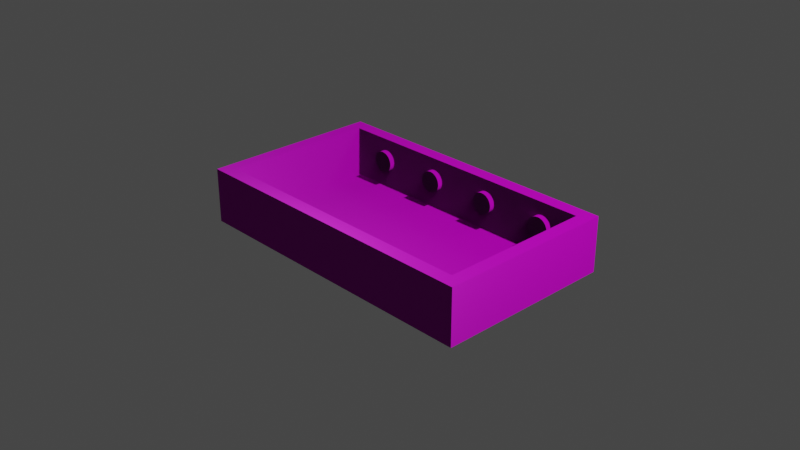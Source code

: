 # Source: cutiuta.blend  (saved by Blender 3.6.13; exported with 4.5.12 LTS)
import bpy
from mathutils import Matrix  # noqa: F401  (used for matrix-valued properties, if any)

bpy.ops.wm.read_factory_settings(use_empty=True)
scene = bpy.context.scene
scene.name = 'Scene'

# ---- collections
col_collection = bpy.data.collections.new('Collection'); scene.collection.children.link(col_collection)

# ---- images (referenced by path relative to the original .blend; pixels are not part of the script)
import os
ASSET_DIR = os.environ.get("B2B_ASSET_DIR", "")  # directory of the original .blend (textures are referenced by path, not embedded)
HERE = os.path.dirname(os.path.abspath(__file__))  # packed textures are extracted next to this script under _unpacked/

def load_image(name, relpath, width, height, colorspace="sRGB"):
    """Load a texture the original file referenced (path relative to the .blend, or extracted next to this script)."""
    p = next((c for c in (os.path.join(HERE, relpath), os.path.join(ASSET_DIR, relpath)) if relpath and os.path.exists(c)), "")
    if p:
        img = bpy.data.images.load(p, check_existing=True)
        img.name = name
    else:  # same state as the original file: an image datablock whose file is absent (Cycles renders it pink)
        img = bpy.data.images.new(name, width, height)
        img.source = "FILE"
        img.filepath = "//" + (relpath or name)
    img.colorspace_settings.name = colorspace
    return img
img_used_stainless_steel2_roughness_png = load_image('used-stainless-steel2_roughness.png', 'textures/used-stainless-steel2-bl/used-stainless-steel2-bl/used-stainless-steel2_roughness.png', 1024, 1024, 'sRGB')
img_used_stainless_steel2_metallic_png = load_image('used-stainless-steel2_metallic.png', 'textures/used-stainless-steel2-bl/used-stainless-steel2-bl/used-stainless-steel2_metallic.png', 1024, 1024, 'sRGB')
img_used_stainless_steel2_normal_ogl_png = load_image('used-stainless-steel2_normal-ogl.png', 'textures/used-stainless-steel2-bl/used-stainless-steel2-bl/used-stainless-steel2_normal-ogl.png', 1024, 1024, 'sRGB')
img_used_stainless_steel2_albedo_png = load_image('used-stainless-steel2_albedo.png', 'textures/used-stainless-steel2-bl/used-stainless-steel2-bl/used-stainless-steel2_albedo.png', 1024, 1024, 'sRGB')

# ---- materials (node trees are filled in below, after node groups)
mat_metal = bpy.data.materials.new('Metal')
mat_metal.use_transparent_shadow = False

# ---- material node trees
mat_metal.use_nodes = True; mat_metal.node_tree.nodes.clear()
_N = mat_metal.node_tree.nodes; _L = mat_metal.node_tree.links
n0 = _N.new('ShaderNodeOutputMaterial'); n0.name = 'Material Output'; n0.location = (300, 300)
n1 = _N.new('ShaderNodeTexImage'); n1.name = 'Image Texture.003'; n1.location = (-954, 100)
n1.image = img_used_stainless_steel2_roughness_png
n2 = _N.new('ShaderNodeTexImage'); n2.name = 'Image Texture.001'; n2.location = (-315, 88)
n2.image = img_used_stainless_steel2_metallic_png
n3 = _N.new('ShaderNodeTexImage'); n3.name = 'Image Texture.002'; n3.location = (-639, -145)
n3.image = img_used_stainless_steel2_normal_ogl_png
n4 = _N.new('ShaderNodeBsdfPrincipled'); n4.name = 'Principled BSDF'; n4.location = (10, 300)
n4.distribution = 'GGX'
n4.subsurface_method = 'RANDOM_WALK_SKIN'
n4.inputs[3].default_value = 1.45
n4.inputs[27].default_value = (0.0, 0.0, 0.0, 1.0)
n4.inputs[28].default_value = 1.0
n5 = _N.new('ShaderNodeTexImage'); n5.name = 'Image Texture'; n5.location = (-689, 381)
n5.image = img_used_stainless_steel2_albedo_png
_L.new(n4.outputs[0], n0.inputs[0])
_L.new(n2.outputs[0], n4.inputs[1])
_L.new(n3.outputs[0], n4.inputs[5])
_L.new(n1.outputs[0], n4.inputs[2])
_L.new(n5.outputs[0], n4.inputs[0])
n0.is_active_output = True

# ---- world
world_world = bpy.data.worlds.new('World'); scene.world = world_world
world_world.use_nodes = True; world_world.node_tree.nodes.clear()
_N = world_world.node_tree.nodes; _L = world_world.node_tree.links
n0 = _N.new('ShaderNodeOutputWorld'); n0.name = 'World Output'; n0.location = (300, 300)
n1 = _N.new('ShaderNodeBackground'); n1.name = 'Background'; n1.location = (10, 300)
n1.inputs[0].default_value = (0.05088, 0.05088, 0.05088, 1.0)
_L.new(n1.outputs[0], n0.inputs[0])
n0.is_active_output = True
world_world.color = (0.05088, 0.05088, 0.05088)
world_world.use_sun_shadow = False
world_world.sun_shadow_jitter_overblur = 0.0

# ---- cameras
cam_camera = bpy.data.cameras.new('Camera')
cam_camera.clip_end = 100.0
cam_camera.ortho_scale = 7.314

# ---- lights
light_light = bpy.data.lights.new('Light', 'POINT')
light_light.transmission_factor = 0.0
light_light.energy = 1000.0
light_light.shadow_soft_size = 0.1
light_light.shadow_maximum_resolution = 0.006
light_light.use_absolute_resolution = True

# ---- meshes
me_cube = bpy.data.meshes.new('Cube')
me_cube.from_pydata([(1.568, 0.8511, 0.3032), (1.717, 1.0, -0.3032), (1.568, -0.8511, 0.3032), (1.717, -1.0, -0.3032), (-1.568, 0.8511, 0.3032), (-1.717, 1.0, -0.3032), (-1.568, -0.8511, 0.3032), (-1.717, -1.0, -0.3032), (1.717, -1.0, 0.3032), (-1.717, -1.0, 0.3032), (1.717, 1.0, 0.3032), (-1.717, 1.0, 0.3032), (1.568, -0.8511, -0.2669), (-1.568, -0.8511, -0.2669), (1.568, 0.8511, -0.2669), (-1.568, 0.8511, -0.2669)], [], [(0, 4, 15, 14), (3, 8, 9, 7), (7, 9, 11, 5), (5, 1, 3, 7), (1, 10, 8, 3), (5, 11, 10, 1), (2, 6, 9, 8), (0, 2, 8, 10), (6, 4, 11, 9), (4, 0, 10, 11), (14, 15, 13, 12), (2, 0, 14, 12), (4, 6, 13, 15), (6, 2, 12, 13)])
_uv = me_cube.uv_layers.new(name='UVMap')
_uv.uv.foreach_set('vector', [0.6358, 0.5186, 0.8642, 0.5186, 0.8642, 0.5186, 0.6358, 0.5186, 0.375, 0.75, 0.625, 0.75, 0.625, 1.0, 0.375, 1.0, 0.375, 0.0, 0.625, 0.0, 0.625, 0.25, 0.375, 0.25, 0.125, 0.5, 0.375, 0.5, 0.375, 0.75, 0.125, 0.75, 0.375, 0.5, 0.625, 0.5, 0.625, 0.75, 0.375, 0.75, 0.375, 0.25, 0.625, 0.25, 0.625, 0.5, 0.375, 0.5, 0.6358, 0.7314, 0.8642, 0.7314, 0.875, 0.75, 0.625, 0.75, 0.6358, 0.5186, 0.6358, 0.7314, 0.625, 0.75, 0.625, 0.5, 0.8642, 0.7314, 0.8642, 0.5186, 0.875, 0.5, 0.875, 0.75, 0.8642, 0.5186, 0.6358, 0.5186, 0.625, 0.5, 0.875, 0.5, 0.6358, 0.5186, 0.8642, 0.5186, 0.8642, 0.7314, 0.6358, 0.7314, 0.6358, 0.7314, 0.6358, 0.5186, 0.6358, 0.5186, 0.6358, 0.7314, 0.8642, 0.5186, 0.8642, 0.7314, 0.8642, 0.7314, 0.8642, 0.5186, 0.8642, 0.7314, 0.6358, 0.7314, 0.6358, 0.7314, 0.8642, 0.7314])
me_cube.materials.append(mat_metal)
me_cube.use_mirror_vertex_groups = False
me_cube.update()
me_cylinder = bpy.data.meshes.new('Cylinder')
me_cylinder.from_pydata([(1.064e-08, 0.1209, -0.04286), (1.064e-08, 0.1209, 0.04286), (0.02358, 0.1185, -0.04286), (0.02358, 0.1185, 0.04286), (0.04625, 0.1117, -0.04286), (0.04625, 0.1117, 0.04286), (0.06714, 0.1005, -0.04286), (0.06714, 0.1005, 0.04286), (0.08546, 0.08546, -0.04286), (0.08546, 0.08546, 0.04286), (0.1005, 0.06714, -0.04286), (0.1005, 0.06714, 0.04286), (0.1117, 0.04625, -0.04286), (0.1117, 0.04625, 0.04286), (0.1185, 0.02358, -0.04286), (0.1185, 0.02358, 0.04286), (0.1209, 1.638e-09, -0.04286), (0.1209, 1.638e-09, 0.04286), (0.1185, -0.02358, -0.04286), (0.1185, -0.02358, 0.04286), (0.1117, -0.04625, -0.04286), (0.1117, -0.04625, 0.04286), (0.1005, -0.06714, -0.04286), (0.1005, -0.06714, 0.04286), (0.08546, -0.08546, -0.04286), (0.08546, -0.08546, 0.04286), (0.06714, -0.1005, -0.04286), (0.06714, -0.1005, 0.04286), (0.04625, -0.1117, -0.04286), (0.04625, -0.1117, 0.04286), (0.02358, -0.1185, -0.04286), (0.02358, -0.1185, 0.04286), (1.064e-08, -0.1209, -0.04286), (1.064e-08, -0.1209, 0.04286), (-0.02358, -0.1185, -0.04286), (-0.02358, -0.1185, 0.04286), (-0.04625, -0.1117, -0.04286), (-0.04625, -0.1117, 0.04286), (-0.06714, -0.1005, -0.04286), (-0.06714, -0.1005, 0.04286), (-0.08546, -0.08546, -0.04286), (-0.08546, -0.08546, 0.04286), (-0.1005, -0.06714, -0.04286), (-0.1005, -0.06714, 0.04286), (-0.1117, -0.04625, -0.04286), (-0.1117, -0.04625, 0.04286), (-0.1185, -0.02358, -0.04286), (-0.1185, -0.02358, 0.04286), (-0.1209, 1.638e-09, -0.04286), (-0.1209, 1.638e-09, 0.04286), (-0.1185, 0.02358, -0.04286), (-0.1185, 0.02358, 0.04286), (-0.1117, 0.04625, -0.04286), (-0.1117, 0.04625, 0.04286), (-0.1005, 0.06714, -0.04286), (-0.1005, 0.06714, 0.04286), (-0.08546, 0.08546, -0.04286), (-0.08546, 0.08546, 0.04286), (-0.06714, 0.1005, -0.04286), (-0.06714, 0.1005, 0.04286), (-0.04625, 0.1117, -0.04286), (-0.04625, 0.1117, 0.04286), (-0.02358, 0.1185, -0.04286), (-0.02358, 0.1185, 0.04286)], [], [(0, 1, 3, 2), (2, 3, 5, 4), (4, 5, 7, 6), (6, 7, 9, 8), (8, 9, 11, 10), (10, 11, 13, 12), (12, 13, 15, 14), (14, 15, 17, 16), (16, 17, 19, 18), (18, 19, 21, 20), (20, 21, 23, 22), (22, 23, 25, 24), (24, 25, 27, 26), (26, 27, 29, 28), (28, 29, 31, 30), (30, 31, 33, 32), (32, 33, 35, 34), (34, 35, 37, 36), (36, 37, 39, 38), (38, 39, 41, 40), (40, 41, 43, 42), (42, 43, 45, 44), (44, 45, 47, 46), (46, 47, 49, 48), (48, 49, 51, 50), (50, 51, 53, 52), (52, 53, 55, 54), (54, 55, 57, 56), (56, 57, 59, 58), (58, 59, 61, 60), (3, 1, 63, 61, 59, 57, 55, 53, 51, 49, 47, 45, 43, 41, 39, 37, 35, 33, 31, 29, 27, 25, 23, 21, 19, 17, 15, 13, 11, 9, 7, 5), (60, 61, 63, 62), (62, 63, 1, 0), (0, 2, 4, 6, 8, 10, 12, 14, 16, 18, 20, 22, 24, 26, 28, 30, 32, 34, 36, 38, 40, 42, 44, 46, 48, 50, 52, 54, 56, 58, 60, 62)])
_uv = me_cylinder.uv_layers.new(name='UVMap')
_uv.uv.foreach_set('vector', [1.0, 0.5, 1.0, 1.0, 0.9688, 1.0, 0.9688, 0.5, 0.9688, 0.5, 0.9688, 1.0, 0.9375, 1.0, 0.9375, 0.5, 0.9375, 0.5, 0.9375, 1.0, 0.9062, 1.0, 0.9062, 0.5, 0.9062, 0.5, 0.9062, 1.0, 0.875, 1.0, 0.875, 0.5, 0.875, 0.5, 0.875, 1.0, 0.8438, 1.0, 0.8438, 0.5, 0.8438, 0.5, 0.8438, 1.0, 0.8125, 1.0, 0.8125, 0.5, 0.8125, 0.5, 0.8125, 1.0, 0.7812, 1.0, 0.7812, 0.5, 0.7812, 0.5, 0.7812, 1.0, 0.75, 1.0, 0.75, 0.5, 0.75, 0.5, 0.75, 1.0, 0.7188, 1.0, 0.7188, 0.5, 0.7188, 0.5, 0.7188, 1.0, 0.6875, 1.0, 0.6875, 0.5, 0.6875, 0.5, 0.6875, 1.0, 0.6562, 1.0, 0.6562, 0.5, 0.6562, 0.5, 0.6562, 1.0, 0.625, 1.0, 0.625, 0.5, 0.625, 0.5, 0.625, 1.0, 0.5938, 1.0, 0.5938, 0.5, 0.5938, 0.5, 0.5938, 1.0, 0.5625, 1.0, 0.5625, 0.5, 0.5625, 0.5, 0.5625, 1.0, 0.5312, 1.0, 0.5312, 0.5, 0.5312, 0.5, 0.5312, 1.0, 0.5, 1.0, 0.5, 0.5, 0.5, 0.5, 0.5, 1.0, 0.4688, 1.0, 0.4688, 0.5, 0.4688, 0.5, 0.4688, 1.0, 0.4375, 1.0, 0.4375, 0.5, 0.4375, 0.5, 0.4375, 1.0, 0.4062, 1.0, 0.4062, 0.5, 0.4062, 0.5, 0.4062, 1.0, 0.375, 1.0, 0.375, 0.5, 0.375, 0.5, 0.375, 1.0, 0.3438, 1.0, 0.3438, 0.5, 0.3438, 0.5, 0.3438, 1.0, 0.3125, 1.0, 0.3125, 0.5, 0.3125, 0.5, 0.3125, 1.0, 0.2812, 1.0, 0.2812, 0.5, 0.2812, 0.5, 0.2812, 1.0, 0.25, 1.0, 0.25, 0.5, 0.25, 0.5, 0.25, 1.0, 0.2188, 1.0, 0.2188, 0.5, 0.2188, 0.5, 0.2188, 1.0, 0.1875, 1.0, 0.1875, 0.5, 0.1875, 0.5, 0.1875, 1.0, 0.1562, 1.0, 0.1562, 0.5, 0.1562, 0.5, 0.1562, 1.0, 0.125, 1.0, 0.125, 0.5, 0.125, 0.5, 0.125, 1.0, 0.09375, 1.0, 0.09375, 0.5, 0.09375, 0.5, 0.09375, 1.0, 0.0625, 1.0, 0.0625, 0.5, 0.2968, 0.4854, 0.25, 0.49, 0.2032, 0.4854, 0.1582, 0.4717, 0.1167, 0.4496, 0.08029, 0.4197, 0.05045, 0.3833, 0.02827, 0.3418, 0.01461, 0.2968, 0.01, 0.25, 0.01461, 0.2032, 0.02827, 0.1582, 0.05045, 0.1167, 0.08029, 0.08029, 0.1167, 0.05045, 0.1582, 0.02827, 0.2032, 0.01461, 0.25, 0.01, 0.2968, 0.01461, 0.3418, 0.02827, 0.3833, 0.05045, 0.4197, 0.08029, 0.4496, 0.1167, 0.4717, 0.1582, 0.4854, 0.2032, 0.49, 0.25, 0.4854, 0.2968, 0.4717, 0.3418, 0.4496, 0.3833, 0.4197, 0.4197, 0.3833, 0.4496, 0.3418, 0.4717, 0.0625, 0.5, 0.0625, 1.0, 0.03125, 1.0, 0.03125, 0.5, 0.03125, 0.5, 0.03125, 1.0, 0.0, 1.0, 0.0, 0.5, 0.75, 0.49, 0.7968, 0.4854, 0.8418, 0.4717, 0.8833, 0.4496, 0.9197, 0.4197, 0.9496, 0.3833, 0.9717, 0.3418, 0.9854, 0.2968, 0.99, 0.25, 0.9854, 0.2032, 0.9717, 0.1582, 0.9496, 0.1167, 0.9197, 0.08029, 0.8833, 0.05045, 0.8418, 0.02827, 0.7968, 0.01461, 0.75, 0.01, 0.7032, 0.01461, 0.6582, 0.02827, 0.6167, 0.05045, 0.5803, 0.08029, 0.5504, 0.1167, 0.5283, 0.1582, 0.5146, 0.2032, 0.51, 0.25, 0.5146, 0.2968, 0.5283, 0.3418, 0.5504, 0.3833, 0.5803, 0.4197, 0.6167, 0.4496, 0.6582, 0.4717, 0.7032, 0.4854])
_uv = me_cylinder.uv_layers.new(name='automap')
_uv.uv.foreach_set('vector', [0.5, 0.4571, 0.5, 0.5429, 0.5236, 0.5429, 0.5236, 0.4571, 0.5236, 0.4571, 0.5236, 0.5429, 0.5462, 0.5429, 0.5462, 0.4571, 0.5462, 0.4571, 0.5462, 0.5429, 0.5671, 0.5429, 0.5671, 0.4571, 0.5671, 0.4571, 0.5671, 0.5429, 0.5855, 0.5429, 0.5855, 0.4571, 0.5855, 0.4571, 0.5855, 0.5429, 0.5671, 0.5429, 0.5671, 0.4571, 0.5671, 0.4571, 0.5671, 0.5429, 0.5462, 0.5429, 0.5462, 0.4571, 0.5462, 0.4571, 0.5462, 0.5429, 0.5236, 0.5429, 0.5236, 0.4571, 0.5236, 0.4571, 0.5236, 0.5429, 0.5, 0.5429, 0.5, 0.4571, 0.5, 0.4571, 0.5, 0.5429, 0.4764, 0.5429, 0.4764, 0.4571, 0.4764, 0.4571, 0.4764, 0.5429, 0.4538, 0.5429, 0.4538, 0.4571, 0.4538, 0.4571, 0.4538, 0.5429, 0.4329, 0.5429, 0.4329, 0.4571, 0.4329, 0.4571, 0.4329, 0.5429, 0.4145, 0.5429, 0.4145, 0.4571, 0.5855, 0.4571, 0.5855, 0.5429, 0.5671, 0.5429, 0.5671, 0.4571, 0.5671, 0.4571, 0.5671, 0.5429, 0.5462, 0.5429, 0.5462, 0.4571, 0.5462, 0.4571, 0.5462, 0.5429, 0.5236, 0.5429, 0.5236, 0.4571, 0.5236, 0.4571, 0.5236, 0.5429, 0.5, 0.5429, 0.5, 0.4571, 0.5, 0.4571, 0.5, 0.5429, 0.4764, 0.5429, 0.4764, 0.4571, 0.4764, 0.4571, 0.4764, 0.5429, 0.4538, 0.5429, 0.4538, 0.4571, 0.4538, 0.4571, 0.4538, 0.5429, 0.4329, 0.5429, 0.4329, 0.4571, 0.4329, 0.4571, 0.4329, 0.5429, 0.4145, 0.5429, 0.4145, 0.4571, 0.4145, 0.4571, 0.4145, 0.5429, 0.4329, 0.5429, 0.4329, 0.4571, 0.4329, 0.4571, 0.4329, 0.5429, 0.4538, 0.5429, 0.4538, 0.4571, 0.4538, 0.4571, 0.4538, 0.5429, 0.4764, 0.5429, 0.4764, 0.4571, 0.4764, 0.4571, 0.4764, 0.5429, 0.5, 0.5429, 0.5, 0.4571, 0.5, 0.4571, 0.5, 0.5429, 0.5236, 0.5429, 0.5236, 0.4571, 0.5236, 0.4571, 0.5236, 0.5429, 0.5462, 0.5429, 0.5462, 0.4571, 0.5462, 0.4571, 0.5462, 0.5429, 0.5671, 0.5429, 0.5671, 0.4571, 0.5671, 0.4571, 0.5671, 0.5429, 0.5855, 0.5429, 0.5855, 0.4571, 0.4145, 0.4571, 0.4145, 0.5429, 0.4329, 0.5429, 0.4329, 0.4571, 0.4329, 0.4571, 0.4329, 0.5429, 0.4538, 0.5429, 0.4538, 0.4571, 0.5236, 0.6185, 0.5, 0.6209, 0.4764, 0.6185, 0.4538, 0.6117, 0.4329, 0.6005, 0.4145, 0.5855, 0.3995, 0.5671, 0.3883, 0.5462, 0.3815, 0.5236, 0.3791, 0.5, 0.3815, 0.4764, 0.3883, 0.4538, 0.3995, 0.4329, 0.4145, 0.4145, 0.4329, 0.3995, 0.4538, 0.3883, 0.4764, 0.3815, 0.5, 0.3791, 0.5236, 0.3815, 0.5462, 0.3883, 0.5671, 0.3995, 0.5855, 0.4145, 0.6005, 0.4329, 0.6117, 0.4538, 0.6185, 0.4764, 0.6209, 0.5, 0.6185, 0.5236, 0.6117, 0.5462, 0.6005, 0.5671, 0.5855, 0.5855, 0.5671, 0.6005, 0.5462, 0.6117, 0.4538, 0.4571, 0.4538, 0.5429, 0.4764, 0.5429, 0.4764, 0.4571, 0.4764, 0.4571, 0.4764, 0.5429, 0.5, 0.5429, 0.5, 0.4571, 0.5, 0.6209, 0.5236, 0.6185, 0.5462, 0.6117, 0.5671, 0.6005, 0.5855, 0.5855, 0.6005, 0.5671, 0.6117, 0.5462, 0.6185, 0.5236, 0.6209, 0.5, 0.6185, 0.4764, 0.6117, 0.4538, 0.6005, 0.4329, 0.5855, 0.4145, 0.5671, 0.3995, 0.5462, 0.3883, 0.5236, 0.3815, 0.5, 0.3791, 0.4764, 0.3815, 0.4538, 0.3883, 0.4329, 0.3995, 0.4145, 0.4145, 0.3995, 0.4329, 0.3883, 0.4538, 0.3815, 0.4764, 0.3791, 0.5, 0.3815, 0.5236, 0.3883, 0.5462, 0.3995, 0.5671, 0.4145, 0.5855, 0.4329, 0.6005, 0.4538, 0.6117, 0.4764, 0.6185])
_uv.active_render = True
me_cylinder.materials.append(mat_metal)
me_cylinder.auto_texspace = False
me_cylinder.update()
me_cylinder_001 = bpy.data.meshes.new('Cylinder.001')
me_cylinder_001.from_pydata([(1.064e-08, 0.1209, -0.04286), (1.064e-08, 0.1209, 0.04286), (0.02358, 0.1185, -0.04286), (0.02358, 0.1185, 0.04286), (0.04625, 0.1117, -0.04286), (0.04625, 0.1117, 0.04286), (0.06714, 0.1005, -0.04286), (0.06714, 0.1005, 0.04286), (0.08546, 0.08546, -0.04286), (0.08546, 0.08546, 0.04286), (0.1005, 0.06714, -0.04286), (0.1005, 0.06714, 0.04286), (0.1117, 0.04625, -0.04286), (0.1117, 0.04625, 0.04286), (0.1185, 0.02358, -0.04286), (0.1185, 0.02358, 0.04286), (0.1209, 1.638e-09, -0.04286), (0.1209, 1.638e-09, 0.04286), (0.1185, -0.02358, -0.04286), (0.1185, -0.02358, 0.04286), (0.1117, -0.04625, -0.04286), (0.1117, -0.04625, 0.04286), (0.1005, -0.06714, -0.04286), (0.1005, -0.06714, 0.04286), (0.08546, -0.08546, -0.04286), (0.08546, -0.08546, 0.04286), (0.06714, -0.1005, -0.04286), (0.06714, -0.1005, 0.04286), (0.04625, -0.1117, -0.04286), (0.04625, -0.1117, 0.04286), (0.02358, -0.1185, -0.04286), (0.02358, -0.1185, 0.04286), (1.064e-08, -0.1209, -0.04286), (1.064e-08, -0.1209, 0.04286), (-0.02358, -0.1185, -0.04286), (-0.02358, -0.1185, 0.04286), (-0.04625, -0.1117, -0.04286), (-0.04625, -0.1117, 0.04286), (-0.06714, -0.1005, -0.04286), (-0.06714, -0.1005, 0.04286), (-0.08546, -0.08546, -0.04286), (-0.08546, -0.08546, 0.04286), (-0.1005, -0.06714, -0.04286), (-0.1005, -0.06714, 0.04286), (-0.1117, -0.04625, -0.04286), (-0.1117, -0.04625, 0.04286), (-0.1185, -0.02358, -0.04286), (-0.1185, -0.02358, 0.04286), (-0.1209, 1.638e-09, -0.04286), (-0.1209, 1.638e-09, 0.04286), (-0.1185, 0.02358, -0.04286), (-0.1185, 0.02358, 0.04286), (-0.1117, 0.04625, -0.04286), (-0.1117, 0.04625, 0.04286), (-0.1005, 0.06714, -0.04286), (-0.1005, 0.06714, 0.04286), (-0.08546, 0.08546, -0.04286), (-0.08546, 0.08546, 0.04286), (-0.06714, 0.1005, -0.04286), (-0.06714, 0.1005, 0.04286), (-0.04625, 0.1117, -0.04286), (-0.04625, 0.1117, 0.04286), (-0.02358, 0.1185, -0.04286), (-0.02358, 0.1185, 0.04286)], [], [(0, 1, 3, 2), (2, 3, 5, 4), (4, 5, 7, 6), (6, 7, 9, 8), (8, 9, 11, 10), (10, 11, 13, 12), (12, 13, 15, 14), (14, 15, 17, 16), (16, 17, 19, 18), (18, 19, 21, 20), (20, 21, 23, 22), (22, 23, 25, 24), (24, 25, 27, 26), (26, 27, 29, 28), (28, 29, 31, 30), (30, 31, 33, 32), (32, 33, 35, 34), (34, 35, 37, 36), (36, 37, 39, 38), (38, 39, 41, 40), (40, 41, 43, 42), (42, 43, 45, 44), (44, 45, 47, 46), (46, 47, 49, 48), (48, 49, 51, 50), (50, 51, 53, 52), (52, 53, 55, 54), (54, 55, 57, 56), (56, 57, 59, 58), (58, 59, 61, 60), (3, 1, 63, 61, 59, 57, 55, 53, 51, 49, 47, 45, 43, 41, 39, 37, 35, 33, 31, 29, 27, 25, 23, 21, 19, 17, 15, 13, 11, 9, 7, 5), (60, 61, 63, 62), (62, 63, 1, 0), (0, 2, 4, 6, 8, 10, 12, 14, 16, 18, 20, 22, 24, 26, 28, 30, 32, 34, 36, 38, 40, 42, 44, 46, 48, 50, 52, 54, 56, 58, 60, 62)])
_uv = me_cylinder_001.uv_layers.new(name='UVMap')
_uv.uv.foreach_set('vector', [1.0, 0.5, 1.0, 1.0, 0.9688, 1.0, 0.9688, 0.5, 0.9688, 0.5, 0.9688, 1.0, 0.9375, 1.0, 0.9375, 0.5, 0.9375, 0.5, 0.9375, 1.0, 0.9062, 1.0, 0.9062, 0.5, 0.9062, 0.5, 0.9062, 1.0, 0.875, 1.0, 0.875, 0.5, 0.875, 0.5, 0.875, 1.0, 0.8438, 1.0, 0.8438, 0.5, 0.8438, 0.5, 0.8438, 1.0, 0.8125, 1.0, 0.8125, 0.5, 0.8125, 0.5, 0.8125, 1.0, 0.7812, 1.0, 0.7812, 0.5, 0.7812, 0.5, 0.7812, 1.0, 0.75, 1.0, 0.75, 0.5, 0.75, 0.5, 0.75, 1.0, 0.7188, 1.0, 0.7188, 0.5, 0.7188, 0.5, 0.7188, 1.0, 0.6875, 1.0, 0.6875, 0.5, 0.6875, 0.5, 0.6875, 1.0, 0.6562, 1.0, 0.6562, 0.5, 0.6562, 0.5, 0.6562, 1.0, 0.625, 1.0, 0.625, 0.5, 0.625, 0.5, 0.625, 1.0, 0.5938, 1.0, 0.5938, 0.5, 0.5938, 0.5, 0.5938, 1.0, 0.5625, 1.0, 0.5625, 0.5, 0.5625, 0.5, 0.5625, 1.0, 0.5312, 1.0, 0.5312, 0.5, 0.5312, 0.5, 0.5312, 1.0, 0.5, 1.0, 0.5, 0.5, 0.5, 0.5, 0.5, 1.0, 0.4688, 1.0, 0.4688, 0.5, 0.4688, 0.5, 0.4688, 1.0, 0.4375, 1.0, 0.4375, 0.5, 0.4375, 0.5, 0.4375, 1.0, 0.4062, 1.0, 0.4062, 0.5, 0.4062, 0.5, 0.4062, 1.0, 0.375, 1.0, 0.375, 0.5, 0.375, 0.5, 0.375, 1.0, 0.3438, 1.0, 0.3438, 0.5, 0.3438, 0.5, 0.3438, 1.0, 0.3125, 1.0, 0.3125, 0.5, 0.3125, 0.5, 0.3125, 1.0, 0.2812, 1.0, 0.2812, 0.5, 0.2812, 0.5, 0.2812, 1.0, 0.25, 1.0, 0.25, 0.5, 0.25, 0.5, 0.25, 1.0, 0.2188, 1.0, 0.2188, 0.5, 0.2188, 0.5, 0.2188, 1.0, 0.1875, 1.0, 0.1875, 0.5, 0.1875, 0.5, 0.1875, 1.0, 0.1562, 1.0, 0.1562, 0.5, 0.1562, 0.5, 0.1562, 1.0, 0.125, 1.0, 0.125, 0.5, 0.125, 0.5, 0.125, 1.0, 0.09375, 1.0, 0.09375, 0.5, 0.09375, 0.5, 0.09375, 1.0, 0.0625, 1.0, 0.0625, 0.5, 0.2968, 0.4854, 0.25, 0.49, 0.2032, 0.4854, 0.1582, 0.4717, 0.1167, 0.4496, 0.08029, 0.4197, 0.05045, 0.3833, 0.02827, 0.3418, 0.01461, 0.2968, 0.01, 0.25, 0.01461, 0.2032, 0.02827, 0.1582, 0.05045, 0.1167, 0.08029, 0.08029, 0.1167, 0.05045, 0.1582, 0.02827, 0.2032, 0.01461, 0.25, 0.01, 0.2968, 0.01461, 0.3418, 0.02827, 0.3833, 0.05045, 0.4197, 0.08029, 0.4496, 0.1167, 0.4717, 0.1582, 0.4854, 0.2032, 0.49, 0.25, 0.4854, 0.2968, 0.4717, 0.3418, 0.4496, 0.3833, 0.4197, 0.4197, 0.3833, 0.4496, 0.3418, 0.4717, 0.0625, 0.5, 0.0625, 1.0, 0.03125, 1.0, 0.03125, 0.5, 0.03125, 0.5, 0.03125, 1.0, 0.0, 1.0, 0.0, 0.5, 0.75, 0.49, 0.7968, 0.4854, 0.8418, 0.4717, 0.8833, 0.4496, 0.9197, 0.4197, 0.9496, 0.3833, 0.9717, 0.3418, 0.9854, 0.2968, 0.99, 0.25, 0.9854, 0.2032, 0.9717, 0.1582, 0.9496, 0.1167, 0.9197, 0.08029, 0.8833, 0.05045, 0.8418, 0.02827, 0.7968, 0.01461, 0.75, 0.01, 0.7032, 0.01461, 0.6582, 0.02827, 0.6167, 0.05045, 0.5803, 0.08029, 0.5504, 0.1167, 0.5283, 0.1582, 0.5146, 0.2032, 0.51, 0.25, 0.5146, 0.2968, 0.5283, 0.3418, 0.5504, 0.3833, 0.5803, 0.4197, 0.6167, 0.4496, 0.6582, 0.4717, 0.7032, 0.4854])
me_cylinder_001.materials.append(mat_metal)
me_cylinder_001.update()
me_cylinder_002 = bpy.data.meshes.new('Cylinder.002')
me_cylinder_002.from_pydata([(1.064e-08, 0.1209, -0.04286), (1.064e-08, 0.1209, 0.04286), (0.02358, 0.1185, -0.04286), (0.02358, 0.1185, 0.04286), (0.04625, 0.1117, -0.04286), (0.04625, 0.1117, 0.04286), (0.06714, 0.1005, -0.04286), (0.06714, 0.1005, 0.04286), (0.08546, 0.08546, -0.04286), (0.08546, 0.08546, 0.04286), (0.1005, 0.06714, -0.04286), (0.1005, 0.06714, 0.04286), (0.1117, 0.04625, -0.04286), (0.1117, 0.04625, 0.04286), (0.1185, 0.02358, -0.04286), (0.1185, 0.02358, 0.04286), (0.1209, 1.638e-09, -0.04286), (0.1209, 1.638e-09, 0.04286), (0.1185, -0.02358, -0.04286), (0.1185, -0.02358, 0.04286), (0.1117, -0.04625, -0.04286), (0.1117, -0.04625, 0.04286), (0.1005, -0.06714, -0.04286), (0.1005, -0.06714, 0.04286), (0.08546, -0.08546, -0.04286), (0.08546, -0.08546, 0.04286), (0.06714, -0.1005, -0.04286), (0.06714, -0.1005, 0.04286), (0.04625, -0.1117, -0.04286), (0.04625, -0.1117, 0.04286), (0.02358, -0.1185, -0.04286), (0.02358, -0.1185, 0.04286), (1.064e-08, -0.1209, -0.04286), (1.064e-08, -0.1209, 0.04286), (-0.02358, -0.1185, -0.04286), (-0.02358, -0.1185, 0.04286), (-0.04625, -0.1117, -0.04286), (-0.04625, -0.1117, 0.04286), (-0.06714, -0.1005, -0.04286), (-0.06714, -0.1005, 0.04286), (-0.08546, -0.08546, -0.04286), (-0.08546, -0.08546, 0.04286), (-0.1005, -0.06714, -0.04286), (-0.1005, -0.06714, 0.04286), (-0.1117, -0.04625, -0.04286), (-0.1117, -0.04625, 0.04286), (-0.1185, -0.02358, -0.04286), (-0.1185, -0.02358, 0.04286), (-0.1209, 1.638e-09, -0.04286), (-0.1209, 1.638e-09, 0.04286), (-0.1185, 0.02358, -0.04286), (-0.1185, 0.02358, 0.04286), (-0.1117, 0.04625, -0.04286), (-0.1117, 0.04625, 0.04286), (-0.1005, 0.06714, -0.04286), (-0.1005, 0.06714, 0.04286), (-0.08546, 0.08546, -0.04286), (-0.08546, 0.08546, 0.04286), (-0.06714, 0.1005, -0.04286), (-0.06714, 0.1005, 0.04286), (-0.04625, 0.1117, -0.04286), (-0.04625, 0.1117, 0.04286), (-0.02358, 0.1185, -0.04286), (-0.02358, 0.1185, 0.04286)], [], [(0, 1, 3, 2), (2, 3, 5, 4), (4, 5, 7, 6), (6, 7, 9, 8), (8, 9, 11, 10), (10, 11, 13, 12), (12, 13, 15, 14), (14, 15, 17, 16), (16, 17, 19, 18), (18, 19, 21, 20), (20, 21, 23, 22), (22, 23, 25, 24), (24, 25, 27, 26), (26, 27, 29, 28), (28, 29, 31, 30), (30, 31, 33, 32), (32, 33, 35, 34), (34, 35, 37, 36), (36, 37, 39, 38), (38, 39, 41, 40), (40, 41, 43, 42), (42, 43, 45, 44), (44, 45, 47, 46), (46, 47, 49, 48), (48, 49, 51, 50), (50, 51, 53, 52), (52, 53, 55, 54), (54, 55, 57, 56), (56, 57, 59, 58), (58, 59, 61, 60), (3, 1, 63, 61, 59, 57, 55, 53, 51, 49, 47, 45, 43, 41, 39, 37, 35, 33, 31, 29, 27, 25, 23, 21, 19, 17, 15, 13, 11, 9, 7, 5), (60, 61, 63, 62), (62, 63, 1, 0), (0, 2, 4, 6, 8, 10, 12, 14, 16, 18, 20, 22, 24, 26, 28, 30, 32, 34, 36, 38, 40, 42, 44, 46, 48, 50, 52, 54, 56, 58, 60, 62)])
_uv = me_cylinder_002.uv_layers.new(name='UVMap')
_uv.uv.foreach_set('vector', [1.0, 0.5, 1.0, 1.0, 0.9688, 1.0, 0.9688, 0.5, 0.9688, 0.5, 0.9688, 1.0, 0.9375, 1.0, 0.9375, 0.5, 0.9375, 0.5, 0.9375, 1.0, 0.9062, 1.0, 0.9062, 0.5, 0.9062, 0.5, 0.9062, 1.0, 0.875, 1.0, 0.875, 0.5, 0.875, 0.5, 0.875, 1.0, 0.8438, 1.0, 0.8438, 0.5, 0.8438, 0.5, 0.8438, 1.0, 0.8125, 1.0, 0.8125, 0.5, 0.8125, 0.5, 0.8125, 1.0, 0.7812, 1.0, 0.7812, 0.5, 0.7812, 0.5, 0.7812, 1.0, 0.75, 1.0, 0.75, 0.5, 0.75, 0.5, 0.75, 1.0, 0.7188, 1.0, 0.7188, 0.5, 0.7188, 0.5, 0.7188, 1.0, 0.6875, 1.0, 0.6875, 0.5, 0.6875, 0.5, 0.6875, 1.0, 0.6562, 1.0, 0.6562, 0.5, 0.6562, 0.5, 0.6562, 1.0, 0.625, 1.0, 0.625, 0.5, 0.625, 0.5, 0.625, 1.0, 0.5938, 1.0, 0.5938, 0.5, 0.5938, 0.5, 0.5938, 1.0, 0.5625, 1.0, 0.5625, 0.5, 0.5625, 0.5, 0.5625, 1.0, 0.5312, 1.0, 0.5312, 0.5, 0.5312, 0.5, 0.5312, 1.0, 0.5, 1.0, 0.5, 0.5, 0.5, 0.5, 0.5, 1.0, 0.4688, 1.0, 0.4688, 0.5, 0.4688, 0.5, 0.4688, 1.0, 0.4375, 1.0, 0.4375, 0.5, 0.4375, 0.5, 0.4375, 1.0, 0.4062, 1.0, 0.4062, 0.5, 0.4062, 0.5, 0.4062, 1.0, 0.375, 1.0, 0.375, 0.5, 0.375, 0.5, 0.375, 1.0, 0.3438, 1.0, 0.3438, 0.5, 0.3438, 0.5, 0.3438, 1.0, 0.3125, 1.0, 0.3125, 0.5, 0.3125, 0.5, 0.3125, 1.0, 0.2812, 1.0, 0.2812, 0.5, 0.2812, 0.5, 0.2812, 1.0, 0.25, 1.0, 0.25, 0.5, 0.25, 0.5, 0.25, 1.0, 0.2188, 1.0, 0.2188, 0.5, 0.2188, 0.5, 0.2188, 1.0, 0.1875, 1.0, 0.1875, 0.5, 0.1875, 0.5, 0.1875, 1.0, 0.1562, 1.0, 0.1562, 0.5, 0.1562, 0.5, 0.1562, 1.0, 0.125, 1.0, 0.125, 0.5, 0.125, 0.5, 0.125, 1.0, 0.09375, 1.0, 0.09375, 0.5, 0.09375, 0.5, 0.09375, 1.0, 0.0625, 1.0, 0.0625, 0.5, 0.2968, 0.4854, 0.25, 0.49, 0.2032, 0.4854, 0.1582, 0.4717, 0.1167, 0.4496, 0.08029, 0.4197, 0.05045, 0.3833, 0.02827, 0.3418, 0.01461, 0.2968, 0.01, 0.25, 0.01461, 0.2032, 0.02827, 0.1582, 0.05045, 0.1167, 0.08029, 0.08029, 0.1167, 0.05045, 0.1582, 0.02827, 0.2032, 0.01461, 0.25, 0.01, 0.2968, 0.01461, 0.3418, 0.02827, 0.3833, 0.05045, 0.4197, 0.08029, 0.4496, 0.1167, 0.4717, 0.1582, 0.4854, 0.2032, 0.49, 0.25, 0.4854, 0.2968, 0.4717, 0.3418, 0.4496, 0.3833, 0.4197, 0.4197, 0.3833, 0.4496, 0.3418, 0.4717, 0.0625, 0.5, 0.0625, 1.0, 0.03125, 1.0, 0.03125, 0.5, 0.03125, 0.5, 0.03125, 1.0, 0.0, 1.0, 0.0, 0.5, 0.75, 0.49, 0.7968, 0.4854, 0.8418, 0.4717, 0.8833, 0.4496, 0.9197, 0.4197, 0.9496, 0.3833, 0.9717, 0.3418, 0.9854, 0.2968, 0.99, 0.25, 0.9854, 0.2032, 0.9717, 0.1582, 0.9496, 0.1167, 0.9197, 0.08029, 0.8833, 0.05045, 0.8418, 0.02827, 0.7968, 0.01461, 0.75, 0.01, 0.7032, 0.01461, 0.6582, 0.02827, 0.6167, 0.05045, 0.5803, 0.08029, 0.5504, 0.1167, 0.5283, 0.1582, 0.5146, 0.2032, 0.51, 0.25, 0.5146, 0.2968, 0.5283, 0.3418, 0.5504, 0.3833, 0.5803, 0.4197, 0.6167, 0.4496, 0.6582, 0.4717, 0.7032, 0.4854])
me_cylinder_002.materials.append(mat_metal)
me_cylinder_002.update()
me_cylinder_003 = bpy.data.meshes.new('Cylinder.003')
me_cylinder_003.from_pydata([(1.064e-08, 0.1209, -0.04286), (1.064e-08, 0.1209, 0.04286), (0.02358, 0.1185, -0.04286), (0.02358, 0.1185, 0.04286), (0.04625, 0.1117, -0.04286), (0.04625, 0.1117, 0.04286), (0.06714, 0.1005, -0.04286), (0.06714, 0.1005, 0.04286), (0.08546, 0.08546, -0.04286), (0.08546, 0.08546, 0.04286), (0.1005, 0.06714, -0.04286), (0.1005, 0.06714, 0.04286), (0.1117, 0.04625, -0.04286), (0.1117, 0.04625, 0.04286), (0.1185, 0.02358, -0.04286), (0.1185, 0.02358, 0.04286), (0.1209, 1.638e-09, -0.04286), (0.1209, 1.638e-09, 0.04286), (0.1185, -0.02358, -0.04286), (0.1185, -0.02358, 0.04286), (0.1117, -0.04625, -0.04286), (0.1117, -0.04625, 0.04286), (0.1005, -0.06714, -0.04286), (0.1005, -0.06714, 0.04286), (0.08546, -0.08546, -0.04286), (0.08546, -0.08546, 0.04286), (0.06714, -0.1005, -0.04286), (0.06714, -0.1005, 0.04286), (0.04625, -0.1117, -0.04286), (0.04625, -0.1117, 0.04286), (0.02358, -0.1185, -0.04286), (0.02358, -0.1185, 0.04286), (1.064e-08, -0.1209, -0.04286), (1.064e-08, -0.1209, 0.04286), (-0.02358, -0.1185, -0.04286), (-0.02358, -0.1185, 0.04286), (-0.04625, -0.1117, -0.04286), (-0.04625, -0.1117, 0.04286), (-0.06714, -0.1005, -0.04286), (-0.06714, -0.1005, 0.04286), (-0.08546, -0.08546, -0.04286), (-0.08546, -0.08546, 0.04286), (-0.1005, -0.06714, -0.04286), (-0.1005, -0.06714, 0.04286), (-0.1117, -0.04625, -0.04286), (-0.1117, -0.04625, 0.04286), (-0.1185, -0.02358, -0.04286), (-0.1185, -0.02358, 0.04286), (-0.1209, 1.638e-09, -0.04286), (-0.1209, 1.638e-09, 0.04286), (-0.1185, 0.02358, -0.04286), (-0.1185, 0.02358, 0.04286), (-0.1117, 0.04625, -0.04286), (-0.1117, 0.04625, 0.04286), (-0.1005, 0.06714, -0.04286), (-0.1005, 0.06714, 0.04286), (-0.08546, 0.08546, -0.04286), (-0.08546, 0.08546, 0.04286), (-0.06714, 0.1005, -0.04286), (-0.06714, 0.1005, 0.04286), (-0.04625, 0.1117, -0.04286), (-0.04625, 0.1117, 0.04286), (-0.02358, 0.1185, -0.04286), (-0.02358, 0.1185, 0.04286)], [], [(0, 1, 3, 2), (2, 3, 5, 4), (4, 5, 7, 6), (6, 7, 9, 8), (8, 9, 11, 10), (10, 11, 13, 12), (12, 13, 15, 14), (14, 15, 17, 16), (16, 17, 19, 18), (18, 19, 21, 20), (20, 21, 23, 22), (22, 23, 25, 24), (24, 25, 27, 26), (26, 27, 29, 28), (28, 29, 31, 30), (30, 31, 33, 32), (32, 33, 35, 34), (34, 35, 37, 36), (36, 37, 39, 38), (38, 39, 41, 40), (40, 41, 43, 42), (42, 43, 45, 44), (44, 45, 47, 46), (46, 47, 49, 48), (48, 49, 51, 50), (50, 51, 53, 52), (52, 53, 55, 54), (54, 55, 57, 56), (56, 57, 59, 58), (58, 59, 61, 60), (3, 1, 63, 61, 59, 57, 55, 53, 51, 49, 47, 45, 43, 41, 39, 37, 35, 33, 31, 29, 27, 25, 23, 21, 19, 17, 15, 13, 11, 9, 7, 5), (60, 61, 63, 62), (62, 63, 1, 0), (0, 2, 4, 6, 8, 10, 12, 14, 16, 18, 20, 22, 24, 26, 28, 30, 32, 34, 36, 38, 40, 42, 44, 46, 48, 50, 52, 54, 56, 58, 60, 62)])
_uv = me_cylinder_003.uv_layers.new(name='UVMap')
_uv.uv.foreach_set('vector', [1.0, 0.5, 1.0, 1.0, 0.9688, 1.0, 0.9688, 0.5, 0.9688, 0.5, 0.9688, 1.0, 0.9375, 1.0, 0.9375, 0.5, 0.9375, 0.5, 0.9375, 1.0, 0.9062, 1.0, 0.9062, 0.5, 0.9062, 0.5, 0.9062, 1.0, 0.875, 1.0, 0.875, 0.5, 0.875, 0.5, 0.875, 1.0, 0.8438, 1.0, 0.8438, 0.5, 0.8438, 0.5, 0.8438, 1.0, 0.8125, 1.0, 0.8125, 0.5, 0.8125, 0.5, 0.8125, 1.0, 0.7812, 1.0, 0.7812, 0.5, 0.7812, 0.5, 0.7812, 1.0, 0.75, 1.0, 0.75, 0.5, 0.75, 0.5, 0.75, 1.0, 0.7188, 1.0, 0.7188, 0.5, 0.7188, 0.5, 0.7188, 1.0, 0.6875, 1.0, 0.6875, 0.5, 0.6875, 0.5, 0.6875, 1.0, 0.6562, 1.0, 0.6562, 0.5, 0.6562, 0.5, 0.6562, 1.0, 0.625, 1.0, 0.625, 0.5, 0.625, 0.5, 0.625, 1.0, 0.5938, 1.0, 0.5938, 0.5, 0.5938, 0.5, 0.5938, 1.0, 0.5625, 1.0, 0.5625, 0.5, 0.5625, 0.5, 0.5625, 1.0, 0.5312, 1.0, 0.5312, 0.5, 0.5312, 0.5, 0.5312, 1.0, 0.5, 1.0, 0.5, 0.5, 0.5, 0.5, 0.5, 1.0, 0.4688, 1.0, 0.4688, 0.5, 0.4688, 0.5, 0.4688, 1.0, 0.4375, 1.0, 0.4375, 0.5, 0.4375, 0.5, 0.4375, 1.0, 0.4062, 1.0, 0.4062, 0.5, 0.4062, 0.5, 0.4062, 1.0, 0.375, 1.0, 0.375, 0.5, 0.375, 0.5, 0.375, 1.0, 0.3438, 1.0, 0.3438, 0.5, 0.3438, 0.5, 0.3438, 1.0, 0.3125, 1.0, 0.3125, 0.5, 0.3125, 0.5, 0.3125, 1.0, 0.2812, 1.0, 0.2812, 0.5, 0.2812, 0.5, 0.2812, 1.0, 0.25, 1.0, 0.25, 0.5, 0.25, 0.5, 0.25, 1.0, 0.2188, 1.0, 0.2188, 0.5, 0.2188, 0.5, 0.2188, 1.0, 0.1875, 1.0, 0.1875, 0.5, 0.1875, 0.5, 0.1875, 1.0, 0.1562, 1.0, 0.1562, 0.5, 0.1562, 0.5, 0.1562, 1.0, 0.125, 1.0, 0.125, 0.5, 0.125, 0.5, 0.125, 1.0, 0.09375, 1.0, 0.09375, 0.5, 0.09375, 0.5, 0.09375, 1.0, 0.0625, 1.0, 0.0625, 0.5, 0.2968, 0.4854, 0.25, 0.49, 0.2032, 0.4854, 0.1582, 0.4717, 0.1167, 0.4496, 0.08029, 0.4197, 0.05045, 0.3833, 0.02827, 0.3418, 0.01461, 0.2968, 0.01, 0.25, 0.01461, 0.2032, 0.02827, 0.1582, 0.05045, 0.1167, 0.08029, 0.08029, 0.1167, 0.05045, 0.1582, 0.02827, 0.2032, 0.01461, 0.25, 0.01, 0.2968, 0.01461, 0.3418, 0.02827, 0.3833, 0.05045, 0.4197, 0.08029, 0.4496, 0.1167, 0.4717, 0.1582, 0.4854, 0.2032, 0.49, 0.25, 0.4854, 0.2968, 0.4717, 0.3418, 0.4496, 0.3833, 0.4197, 0.4197, 0.3833, 0.4496, 0.3418, 0.4717, 0.0625, 0.5, 0.0625, 1.0, 0.03125, 1.0, 0.03125, 0.5, 0.03125, 0.5, 0.03125, 1.0, 0.0, 1.0, 0.0, 0.5, 0.75, 0.49, 0.7968, 0.4854, 0.8418, 0.4717, 0.8833, 0.4496, 0.9197, 0.4197, 0.9496, 0.3833, 0.9717, 0.3418, 0.9854, 0.2968, 0.99, 0.25, 0.9854, 0.2032, 0.9717, 0.1582, 0.9496, 0.1167, 0.9197, 0.08029, 0.8833, 0.05045, 0.8418, 0.02827, 0.7968, 0.01461, 0.75, 0.01, 0.7032, 0.01461, 0.6582, 0.02827, 0.6167, 0.05045, 0.5803, 0.08029, 0.5504, 0.1167, 0.5283, 0.1582, 0.5146, 0.2032, 0.51, 0.25, 0.5146, 0.2968, 0.5283, 0.3418, 0.5504, 0.3833, 0.5803, 0.4197, 0.6167, 0.4496, 0.6582, 0.4717, 0.7032, 0.4854])
me_cylinder_003.materials.append(mat_metal)
me_cylinder_003.update()
me_cylinder_004 = bpy.data.meshes.new('Cylinder.004')
me_cylinder_004.from_pydata([(1.064e-08, 0.1209, -0.04286), (1.064e-08, 0.1209, 0.04286), (0.02358, 0.1185, -0.04286), (0.02358, 0.1185, 0.04286), (0.04625, 0.1117, -0.04286), (0.04625, 0.1117, 0.04286), (0.06714, 0.1005, -0.04286), (0.06714, 0.1005, 0.04286), (0.08546, 0.08546, -0.04286), (0.08546, 0.08546, 0.04286), (0.1005, 0.06714, -0.04286), (0.1005, 0.06714, 0.04286), (0.1117, 0.04625, -0.04286), (0.1117, 0.04625, 0.04286), (0.1185, 0.02358, -0.04286), (0.1185, 0.02358, 0.04286), (0.1209, 1.638e-09, -0.04286), (0.1209, 1.638e-09, 0.04286), (0.1185, -0.02358, -0.04286), (0.1185, -0.02358, 0.04286), (0.1117, -0.04625, -0.04286), (0.1117, -0.04625, 0.04286), (0.1005, -0.06714, -0.04286), (0.1005, -0.06714, 0.04286), (0.08546, -0.08546, -0.04286), (0.08546, -0.08546, 0.04286), (0.06714, -0.1005, -0.04286), (0.06714, -0.1005, 0.04286), (0.04625, -0.1117, -0.04286), (0.04625, -0.1117, 0.04286), (0.02358, -0.1185, -0.04286), (0.02358, -0.1185, 0.04286), (1.064e-08, -0.1209, -0.04286), (1.064e-08, -0.1209, 0.04286), (-0.02358, -0.1185, -0.04286), (-0.02358, -0.1185, 0.04286), (-0.04625, -0.1117, -0.04286), (-0.04625, -0.1117, 0.04286), (-0.06714, -0.1005, -0.04286), (-0.06714, -0.1005, 0.04286), (-0.08546, -0.08546, -0.04286), (-0.08546, -0.08546, 0.04286), (-0.1005, -0.06714, -0.04286), (-0.1005, -0.06714, 0.04286), (-0.1117, -0.04625, -0.04286), (-0.1117, -0.04625, 0.04286), (-0.1185, -0.02358, -0.04286), (-0.1185, -0.02358, 0.04286), (-0.1209, 1.638e-09, -0.04286), (-0.1209, 1.638e-09, 0.04286), (-0.1185, 0.02358, -0.04286), (-0.1185, 0.02358, 0.04286), (-0.1117, 0.04625, -0.04286), (-0.1117, 0.04625, 0.04286), (-0.1005, 0.06714, -0.04286), (-0.1005, 0.06714, 0.04286), (-0.08546, 0.08546, -0.04286), (-0.08546, 0.08546, 0.04286), (-0.06714, 0.1005, -0.04286), (-0.06714, 0.1005, 0.04286), (-0.04625, 0.1117, -0.04286), (-0.04625, 0.1117, 0.04286), (-0.02358, 0.1185, -0.04286), (-0.02358, 0.1185, 0.04286)], [], [(0, 1, 3, 2), (2, 3, 5, 4), (4, 5, 7, 6), (6, 7, 9, 8), (8, 9, 11, 10), (10, 11, 13, 12), (12, 13, 15, 14), (14, 15, 17, 16), (16, 17, 19, 18), (18, 19, 21, 20), (20, 21, 23, 22), (22, 23, 25, 24), (24, 25, 27, 26), (26, 27, 29, 28), (28, 29, 31, 30), (30, 31, 33, 32), (32, 33, 35, 34), (34, 35, 37, 36), (36, 37, 39, 38), (38, 39, 41, 40), (40, 41, 43, 42), (42, 43, 45, 44), (44, 45, 47, 46), (46, 47, 49, 48), (48, 49, 51, 50), (50, 51, 53, 52), (52, 53, 55, 54), (54, 55, 57, 56), (56, 57, 59, 58), (58, 59, 61, 60), (3, 1, 63, 61, 59, 57, 55, 53, 51, 49, 47, 45, 43, 41, 39, 37, 35, 33, 31, 29, 27, 25, 23, 21, 19, 17, 15, 13, 11, 9, 7, 5), (60, 61, 63, 62), (62, 63, 1, 0), (0, 2, 4, 6, 8, 10, 12, 14, 16, 18, 20, 22, 24, 26, 28, 30, 32, 34, 36, 38, 40, 42, 44, 46, 48, 50, 52, 54, 56, 58, 60, 62)])
_uv = me_cylinder_004.uv_layers.new(name='UVMap')
_uv.uv.foreach_set('vector', [1.0, 0.5, 1.0, 1.0, 0.9688, 1.0, 0.9688, 0.5, 0.9688, 0.5, 0.9688, 1.0, 0.9375, 1.0, 0.9375, 0.5, 0.9375, 0.5, 0.9375, 1.0, 0.9062, 1.0, 0.9062, 0.5, 0.9062, 0.5, 0.9062, 1.0, 0.875, 1.0, 0.875, 0.5, 0.875, 0.5, 0.875, 1.0, 0.8438, 1.0, 0.8438, 0.5, 0.8438, 0.5, 0.8438, 1.0, 0.8125, 1.0, 0.8125, 0.5, 0.8125, 0.5, 0.8125, 1.0, 0.7812, 1.0, 0.7812, 0.5, 0.7812, 0.5, 0.7812, 1.0, 0.75, 1.0, 0.75, 0.5, 0.75, 0.5, 0.75, 1.0, 0.7188, 1.0, 0.7188, 0.5, 0.7188, 0.5, 0.7188, 1.0, 0.6875, 1.0, 0.6875, 0.5, 0.6875, 0.5, 0.6875, 1.0, 0.6562, 1.0, 0.6562, 0.5, 0.6562, 0.5, 0.6562, 1.0, 0.625, 1.0, 0.625, 0.5, 0.625, 0.5, 0.625, 1.0, 0.5938, 1.0, 0.5938, 0.5, 0.5938, 0.5, 0.5938, 1.0, 0.5625, 1.0, 0.5625, 0.5, 0.5625, 0.5, 0.5625, 1.0, 0.5312, 1.0, 0.5312, 0.5, 0.5312, 0.5, 0.5312, 1.0, 0.5, 1.0, 0.5, 0.5, 0.5, 0.5, 0.5, 1.0, 0.4688, 1.0, 0.4688, 0.5, 0.4688, 0.5, 0.4688, 1.0, 0.4375, 1.0, 0.4375, 0.5, 0.4375, 0.5, 0.4375, 1.0, 0.4062, 1.0, 0.4062, 0.5, 0.4062, 0.5, 0.4062, 1.0, 0.375, 1.0, 0.375, 0.5, 0.375, 0.5, 0.375, 1.0, 0.3438, 1.0, 0.3438, 0.5, 0.3438, 0.5, 0.3438, 1.0, 0.3125, 1.0, 0.3125, 0.5, 0.3125, 0.5, 0.3125, 1.0, 0.2812, 1.0, 0.2812, 0.5, 0.2812, 0.5, 0.2812, 1.0, 0.25, 1.0, 0.25, 0.5, 0.25, 0.5, 0.25, 1.0, 0.2188, 1.0, 0.2188, 0.5, 0.2188, 0.5, 0.2188, 1.0, 0.1875, 1.0, 0.1875, 0.5, 0.1875, 0.5, 0.1875, 1.0, 0.1562, 1.0, 0.1562, 0.5, 0.1562, 0.5, 0.1562, 1.0, 0.125, 1.0, 0.125, 0.5, 0.125, 0.5, 0.125, 1.0, 0.09375, 1.0, 0.09375, 0.5, 0.09375, 0.5, 0.09375, 1.0, 0.0625, 1.0, 0.0625, 0.5, 0.2968, 0.4854, 0.25, 0.49, 0.2032, 0.4854, 0.1582, 0.4717, 0.1167, 0.4496, 0.08029, 0.4197, 0.05045, 0.3833, 0.02827, 0.3418, 0.01461, 0.2968, 0.01, 0.25, 0.01461, 0.2032, 0.02827, 0.1582, 0.05045, 0.1167, 0.08029, 0.08029, 0.1167, 0.05045, 0.1582, 0.02827, 0.2032, 0.01461, 0.25, 0.01, 0.2968, 0.01461, 0.3418, 0.02827, 0.3833, 0.05045, 0.4197, 0.08029, 0.4496, 0.1167, 0.4717, 0.1582, 0.4854, 0.2032, 0.49, 0.25, 0.4854, 0.2968, 0.4717, 0.3418, 0.4496, 0.3833, 0.4197, 0.4197, 0.3833, 0.4496, 0.3418, 0.4717, 0.0625, 0.5, 0.0625, 1.0, 0.03125, 1.0, 0.03125, 0.5, 0.03125, 0.5, 0.03125, 1.0, 0.0, 1.0, 0.0, 0.5, 0.75, 0.49, 0.7968, 0.4854, 0.8418, 0.4717, 0.8833, 0.4496, 0.9197, 0.4197, 0.9496, 0.3833, 0.9717, 0.3418, 0.9854, 0.2968, 0.99, 0.25, 0.9854, 0.2032, 0.9717, 0.1582, 0.9496, 0.1167, 0.9197, 0.08029, 0.8833, 0.05045, 0.8418, 0.02827, 0.7968, 0.01461, 0.75, 0.01, 0.7032, 0.01461, 0.6582, 0.02827, 0.6167, 0.05045, 0.5803, 0.08029, 0.5504, 0.1167, 0.5283, 0.1582, 0.5146, 0.2032, 0.51, 0.25, 0.5146, 0.2968, 0.5283, 0.3418, 0.5504, 0.3833, 0.5803, 0.4197, 0.6167, 0.4496, 0.6582, 0.4717, 0.7032, 0.4854])
me_cylinder_004.materials.append(mat_metal)
me_cylinder_004.update()
me_cylinder_006 = bpy.data.meshes.new('Cylinder.006')
me_cylinder_006.from_pydata([(1.064e-08, 0.1209, -0.04286), (1.064e-08, 0.1209, 0.04286), (0.02358, 0.1185, -0.04286), (0.02358, 0.1185, 0.04286), (0.04625, 0.1117, -0.04286), (0.04625, 0.1117, 0.04286), (0.06714, 0.1005, -0.04286), (0.06714, 0.1005, 0.04286), (0.08546, 0.08546, -0.04286), (0.08546, 0.08546, 0.04286), (0.1005, 0.06714, -0.04286), (0.1005, 0.06714, 0.04286), (0.1117, 0.04625, -0.04286), (0.1117, 0.04625, 0.04286), (0.1185, 0.02358, -0.04286), (0.1185, 0.02358, 0.04286), (0.1209, 1.638e-09, -0.04286), (0.1209, 1.638e-09, 0.04286), (0.1185, -0.02358, -0.04286), (0.1185, -0.02358, 0.04286), (0.1117, -0.04625, -0.04286), (0.1117, -0.04625, 0.04286), (0.1005, -0.06714, -0.04286), (0.1005, -0.06714, 0.04286), (0.08546, -0.08546, -0.04286), (0.08546, -0.08546, 0.04286), (0.06714, -0.1005, -0.04286), (0.06714, -0.1005, 0.04286), (0.04625, -0.1117, -0.04286), (0.04625, -0.1117, 0.04286), (0.02358, -0.1185, -0.04286), (0.02358, -0.1185, 0.04286), (1.064e-08, -0.1209, -0.04286), (1.064e-08, -0.1209, 0.04286), (-0.02358, -0.1185, -0.04286), (-0.02358, -0.1185, 0.04286), (-0.04625, -0.1117, -0.04286), (-0.04625, -0.1117, 0.04286), (-0.06714, -0.1005, -0.04286), (-0.06714, -0.1005, 0.04286), (-0.08546, -0.08546, -0.04286), (-0.08546, -0.08546, 0.04286), (-0.1005, -0.06714, -0.04286), (-0.1005, -0.06714, 0.04286), (-0.1117, -0.04625, -0.04286), (-0.1117, -0.04625, 0.04286), (-0.1185, -0.02358, -0.04286), (-0.1185, -0.02358, 0.04286), (-0.1209, 1.638e-09, -0.04286), (-0.1209, 1.638e-09, 0.04286), (-0.1185, 0.02358, -0.04286), (-0.1185, 0.02358, 0.04286), (-0.1117, 0.04625, -0.04286), (-0.1117, 0.04625, 0.04286), (-0.1005, 0.06714, -0.04286), (-0.1005, 0.06714, 0.04286), (-0.08546, 0.08546, -0.04286), (-0.08546, 0.08546, 0.04286), (-0.06714, 0.1005, -0.04286), (-0.06714, 0.1005, 0.04286), (-0.04625, 0.1117, -0.04286), (-0.04625, 0.1117, 0.04286), (-0.02358, 0.1185, -0.04286), (-0.02358, 0.1185, 0.04286)], [], [(0, 1, 3, 2), (2, 3, 5, 4), (4, 5, 7, 6), (6, 7, 9, 8), (8, 9, 11, 10), (10, 11, 13, 12), (12, 13, 15, 14), (14, 15, 17, 16), (16, 17, 19, 18), (18, 19, 21, 20), (20, 21, 23, 22), (22, 23, 25, 24), (24, 25, 27, 26), (26, 27, 29, 28), (28, 29, 31, 30), (30, 31, 33, 32), (32, 33, 35, 34), (34, 35, 37, 36), (36, 37, 39, 38), (38, 39, 41, 40), (40, 41, 43, 42), (42, 43, 45, 44), (44, 45, 47, 46), (46, 47, 49, 48), (48, 49, 51, 50), (50, 51, 53, 52), (52, 53, 55, 54), (54, 55, 57, 56), (56, 57, 59, 58), (58, 59, 61, 60), (3, 1, 63, 61, 59, 57, 55, 53, 51, 49, 47, 45, 43, 41, 39, 37, 35, 33, 31, 29, 27, 25, 23, 21, 19, 17, 15, 13, 11, 9, 7, 5), (60, 61, 63, 62), (62, 63, 1, 0), (0, 2, 4, 6, 8, 10, 12, 14, 16, 18, 20, 22, 24, 26, 28, 30, 32, 34, 36, 38, 40, 42, 44, 46, 48, 50, 52, 54, 56, 58, 60, 62)])
_uv = me_cylinder_006.uv_layers.new(name='UVMap')
_uv.uv.foreach_set('vector', [1.0, 0.5, 1.0, 1.0, 0.9688, 1.0, 0.9688, 0.5, 0.9688, 0.5, 0.9688, 1.0, 0.9375, 1.0, 0.9375, 0.5, 0.9375, 0.5, 0.9375, 1.0, 0.9062, 1.0, 0.9062, 0.5, 0.9062, 0.5, 0.9062, 1.0, 0.875, 1.0, 0.875, 0.5, 0.875, 0.5, 0.875, 1.0, 0.8438, 1.0, 0.8438, 0.5, 0.8438, 0.5, 0.8438, 1.0, 0.8125, 1.0, 0.8125, 0.5, 0.8125, 0.5, 0.8125, 1.0, 0.7812, 1.0, 0.7812, 0.5, 0.7812, 0.5, 0.7812, 1.0, 0.75, 1.0, 0.75, 0.5, 0.75, 0.5, 0.75, 1.0, 0.7188, 1.0, 0.7188, 0.5, 0.7188, 0.5, 0.7188, 1.0, 0.6875, 1.0, 0.6875, 0.5, 0.6875, 0.5, 0.6875, 1.0, 0.6562, 1.0, 0.6562, 0.5, 0.6562, 0.5, 0.6562, 1.0, 0.625, 1.0, 0.625, 0.5, 0.625, 0.5, 0.625, 1.0, 0.5938, 1.0, 0.5938, 0.5, 0.5938, 0.5, 0.5938, 1.0, 0.5625, 1.0, 0.5625, 0.5, 0.5625, 0.5, 0.5625, 1.0, 0.5312, 1.0, 0.5312, 0.5, 0.5312, 0.5, 0.5312, 1.0, 0.5, 1.0, 0.5, 0.5, 0.5, 0.5, 0.5, 1.0, 0.4688, 1.0, 0.4688, 0.5, 0.4688, 0.5, 0.4688, 1.0, 0.4375, 1.0, 0.4375, 0.5, 0.4375, 0.5, 0.4375, 1.0, 0.4062, 1.0, 0.4062, 0.5, 0.4062, 0.5, 0.4062, 1.0, 0.375, 1.0, 0.375, 0.5, 0.375, 0.5, 0.375, 1.0, 0.3438, 1.0, 0.3438, 0.5, 0.3438, 0.5, 0.3438, 1.0, 0.3125, 1.0, 0.3125, 0.5, 0.3125, 0.5, 0.3125, 1.0, 0.2812, 1.0, 0.2812, 0.5, 0.2812, 0.5, 0.2812, 1.0, 0.25, 1.0, 0.25, 0.5, 0.25, 0.5, 0.25, 1.0, 0.2188, 1.0, 0.2188, 0.5, 0.2188, 0.5, 0.2188, 1.0, 0.1875, 1.0, 0.1875, 0.5, 0.1875, 0.5, 0.1875, 1.0, 0.1562, 1.0, 0.1562, 0.5, 0.1562, 0.5, 0.1562, 1.0, 0.125, 1.0, 0.125, 0.5, 0.125, 0.5, 0.125, 1.0, 0.09375, 1.0, 0.09375, 0.5, 0.09375, 0.5, 0.09375, 1.0, 0.0625, 1.0, 0.0625, 0.5, 0.2968, 0.4854, 0.25, 0.49, 0.2032, 0.4854, 0.1582, 0.4717, 0.1167, 0.4496, 0.08029, 0.4197, 0.05045, 0.3833, 0.02827, 0.3418, 0.01461, 0.2968, 0.01, 0.25, 0.01461, 0.2032, 0.02827, 0.1582, 0.05045, 0.1167, 0.08029, 0.08029, 0.1167, 0.05045, 0.1582, 0.02827, 0.2032, 0.01461, 0.25, 0.01, 0.2968, 0.01461, 0.3418, 0.02827, 0.3833, 0.05045, 0.4197, 0.08029, 0.4496, 0.1167, 0.4717, 0.1582, 0.4854, 0.2032, 0.49, 0.25, 0.4854, 0.2968, 0.4717, 0.3418, 0.4496, 0.3833, 0.4197, 0.4197, 0.3833, 0.4496, 0.3418, 0.4717, 0.0625, 0.5, 0.0625, 1.0, 0.03125, 1.0, 0.03125, 0.5, 0.03125, 0.5, 0.03125, 1.0, 0.0, 1.0, 0.0, 0.5, 0.75, 0.49, 0.7968, 0.4854, 0.8418, 0.4717, 0.8833, 0.4496, 0.9197, 0.4197, 0.9496, 0.3833, 0.9717, 0.3418, 0.9854, 0.2968, 0.99, 0.25, 0.9854, 0.2032, 0.9717, 0.1582, 0.9496, 0.1167, 0.9197, 0.08029, 0.8833, 0.05045, 0.8418, 0.02827, 0.7968, 0.01461, 0.75, 0.01, 0.7032, 0.01461, 0.6582, 0.02827, 0.6167, 0.05045, 0.5803, 0.08029, 0.5504, 0.1167, 0.5283, 0.1582, 0.5146, 0.2032, 0.51, 0.25, 0.5146, 0.2968, 0.5283, 0.3418, 0.5504, 0.3833, 0.5803, 0.4197, 0.6167, 0.4496, 0.6582, 0.4717, 0.7032, 0.4854])
me_cylinder_006.materials.append(mat_metal)
me_cylinder_006.update()
me_cylinder_007 = bpy.data.meshes.new('Cylinder.007')
me_cylinder_007.from_pydata([(1.064e-08, 0.1209, -0.04286), (1.064e-08, 0.1209, 0.04286), (0.02358, 0.1185, -0.04286), (0.02358, 0.1185, 0.04286), (0.04625, 0.1117, -0.04286), (0.04625, 0.1117, 0.04286), (0.06714, 0.1005, -0.04286), (0.06714, 0.1005, 0.04286), (0.08546, 0.08546, -0.04286), (0.08546, 0.08546, 0.04286), (0.1005, 0.06714, -0.04286), (0.1005, 0.06714, 0.04286), (0.1117, 0.04625, -0.04286), (0.1117, 0.04625, 0.04286), (0.1185, 0.02358, -0.04286), (0.1185, 0.02358, 0.04286), (0.1209, 1.638e-09, -0.04286), (0.1209, 1.638e-09, 0.04286), (0.1185, -0.02358, -0.04286), (0.1185, -0.02358, 0.04286), (0.1117, -0.04625, -0.04286), (0.1117, -0.04625, 0.04286), (0.1005, -0.06714, -0.04286), (0.1005, -0.06714, 0.04286), (0.08546, -0.08546, -0.04286), (0.08546, -0.08546, 0.04286), (0.06714, -0.1005, -0.04286), (0.06714, -0.1005, 0.04286), (0.04625, -0.1117, -0.04286), (0.04625, -0.1117, 0.04286), (0.02358, -0.1185, -0.04286), (0.02358, -0.1185, 0.04286), (1.064e-08, -0.1209, -0.04286), (1.064e-08, -0.1209, 0.04286), (-0.02358, -0.1185, -0.04286), (-0.02358, -0.1185, 0.04286), (-0.04625, -0.1117, -0.04286), (-0.04625, -0.1117, 0.04286), (-0.06714, -0.1005, -0.04286), (-0.06714, -0.1005, 0.04286), (-0.08546, -0.08546, -0.04286), (-0.08546, -0.08546, 0.04286), (-0.1005, -0.06714, -0.04286), (-0.1005, -0.06714, 0.04286), (-0.1117, -0.04625, -0.04286), (-0.1117, -0.04625, 0.04286), (-0.1185, -0.02358, -0.04286), (-0.1185, -0.02358, 0.04286), (-0.1209, 1.638e-09, -0.04286), (-0.1209, 1.638e-09, 0.04286), (-0.1185, 0.02358, -0.04286), (-0.1185, 0.02358, 0.04286), (-0.1117, 0.04625, -0.04286), (-0.1117, 0.04625, 0.04286), (-0.1005, 0.06714, -0.04286), (-0.1005, 0.06714, 0.04286), (-0.08546, 0.08546, -0.04286), (-0.08546, 0.08546, 0.04286), (-0.06714, 0.1005, -0.04286), (-0.06714, 0.1005, 0.04286), (-0.04625, 0.1117, -0.04286), (-0.04625, 0.1117, 0.04286), (-0.02358, 0.1185, -0.04286), (-0.02358, 0.1185, 0.04286)], [], [(0, 1, 3, 2), (2, 3, 5, 4), (4, 5, 7, 6), (6, 7, 9, 8), (8, 9, 11, 10), (10, 11, 13, 12), (12, 13, 15, 14), (14, 15, 17, 16), (16, 17, 19, 18), (18, 19, 21, 20), (20, 21, 23, 22), (22, 23, 25, 24), (24, 25, 27, 26), (26, 27, 29, 28), (28, 29, 31, 30), (30, 31, 33, 32), (32, 33, 35, 34), (34, 35, 37, 36), (36, 37, 39, 38), (38, 39, 41, 40), (40, 41, 43, 42), (42, 43, 45, 44), (44, 45, 47, 46), (46, 47, 49, 48), (48, 49, 51, 50), (50, 51, 53, 52), (52, 53, 55, 54), (54, 55, 57, 56), (56, 57, 59, 58), (58, 59, 61, 60), (3, 1, 63, 61, 59, 57, 55, 53, 51, 49, 47, 45, 43, 41, 39, 37, 35, 33, 31, 29, 27, 25, 23, 21, 19, 17, 15, 13, 11, 9, 7, 5), (60, 61, 63, 62), (62, 63, 1, 0), (0, 2, 4, 6, 8, 10, 12, 14, 16, 18, 20, 22, 24, 26, 28, 30, 32, 34, 36, 38, 40, 42, 44, 46, 48, 50, 52, 54, 56, 58, 60, 62)])
_uv = me_cylinder_007.uv_layers.new(name='UVMap')
_uv.uv.foreach_set('vector', [1.0, 0.5, 1.0, 1.0, 0.9688, 1.0, 0.9688, 0.5, 0.9688, 0.5, 0.9688, 1.0, 0.9375, 1.0, 0.9375, 0.5, 0.9375, 0.5, 0.9375, 1.0, 0.9062, 1.0, 0.9062, 0.5, 0.9062, 0.5, 0.9062, 1.0, 0.875, 1.0, 0.875, 0.5, 0.875, 0.5, 0.875, 1.0, 0.8438, 1.0, 0.8438, 0.5, 0.8438, 0.5, 0.8438, 1.0, 0.8125, 1.0, 0.8125, 0.5, 0.8125, 0.5, 0.8125, 1.0, 0.7812, 1.0, 0.7812, 0.5, 0.7812, 0.5, 0.7812, 1.0, 0.75, 1.0, 0.75, 0.5, 0.75, 0.5, 0.75, 1.0, 0.7188, 1.0, 0.7188, 0.5, 0.7188, 0.5, 0.7188, 1.0, 0.6875, 1.0, 0.6875, 0.5, 0.6875, 0.5, 0.6875, 1.0, 0.6562, 1.0, 0.6562, 0.5, 0.6562, 0.5, 0.6562, 1.0, 0.625, 1.0, 0.625, 0.5, 0.625, 0.5, 0.625, 1.0, 0.5938, 1.0, 0.5938, 0.5, 0.5938, 0.5, 0.5938, 1.0, 0.5625, 1.0, 0.5625, 0.5, 0.5625, 0.5, 0.5625, 1.0, 0.5312, 1.0, 0.5312, 0.5, 0.5312, 0.5, 0.5312, 1.0, 0.5, 1.0, 0.5, 0.5, 0.5, 0.5, 0.5, 1.0, 0.4688, 1.0, 0.4688, 0.5, 0.4688, 0.5, 0.4688, 1.0, 0.4375, 1.0, 0.4375, 0.5, 0.4375, 0.5, 0.4375, 1.0, 0.4062, 1.0, 0.4062, 0.5, 0.4062, 0.5, 0.4062, 1.0, 0.375, 1.0, 0.375, 0.5, 0.375, 0.5, 0.375, 1.0, 0.3438, 1.0, 0.3438, 0.5, 0.3438, 0.5, 0.3438, 1.0, 0.3125, 1.0, 0.3125, 0.5, 0.3125, 0.5, 0.3125, 1.0, 0.2812, 1.0, 0.2812, 0.5, 0.2812, 0.5, 0.2812, 1.0, 0.25, 1.0, 0.25, 0.5, 0.25, 0.5, 0.25, 1.0, 0.2188, 1.0, 0.2188, 0.5, 0.2188, 0.5, 0.2188, 1.0, 0.1875, 1.0, 0.1875, 0.5, 0.1875, 0.5, 0.1875, 1.0, 0.1562, 1.0, 0.1562, 0.5, 0.1562, 0.5, 0.1562, 1.0, 0.125, 1.0, 0.125, 0.5, 0.125, 0.5, 0.125, 1.0, 0.09375, 1.0, 0.09375, 0.5, 0.09375, 0.5, 0.09375, 1.0, 0.0625, 1.0, 0.0625, 0.5, 0.2968, 0.4854, 0.25, 0.49, 0.2032, 0.4854, 0.1582, 0.4717, 0.1167, 0.4496, 0.08029, 0.4197, 0.05045, 0.3833, 0.02827, 0.3418, 0.01461, 0.2968, 0.01, 0.25, 0.01461, 0.2032, 0.02827, 0.1582, 0.05045, 0.1167, 0.08029, 0.08029, 0.1167, 0.05045, 0.1582, 0.02827, 0.2032, 0.01461, 0.25, 0.01, 0.2968, 0.01461, 0.3418, 0.02827, 0.3833, 0.05045, 0.4197, 0.08029, 0.4496, 0.1167, 0.4717, 0.1582, 0.4854, 0.2032, 0.49, 0.25, 0.4854, 0.2968, 0.4717, 0.3418, 0.4496, 0.3833, 0.4197, 0.4197, 0.3833, 0.4496, 0.3418, 0.4717, 0.0625, 0.5, 0.0625, 1.0, 0.03125, 1.0, 0.03125, 0.5, 0.03125, 0.5, 0.03125, 1.0, 0.0, 1.0, 0.0, 0.5, 0.75, 0.49, 0.7968, 0.4854, 0.8418, 0.4717, 0.8833, 0.4496, 0.9197, 0.4197, 0.9496, 0.3833, 0.9717, 0.3418, 0.9854, 0.2968, 0.99, 0.25, 0.9854, 0.2032, 0.9717, 0.1582, 0.9496, 0.1167, 0.9197, 0.08029, 0.8833, 0.05045, 0.8418, 0.02827, 0.7968, 0.01461, 0.75, 0.01, 0.7032, 0.01461, 0.6582, 0.02827, 0.6167, 0.05045, 0.5803, 0.08029, 0.5504, 0.1167, 0.5283, 0.1582, 0.5146, 0.2032, 0.51, 0.25, 0.5146, 0.2968, 0.5283, 0.3418, 0.5504, 0.3833, 0.5803, 0.4197, 0.6167, 0.4496, 0.6582, 0.4717, 0.7032, 0.4854])
me_cylinder_007.materials.append(mat_metal)
me_cylinder_007.update()
me_cylinder_008 = bpy.data.meshes.new('Cylinder.008')
me_cylinder_008.from_pydata([(1.064e-08, 0.1209, -0.04286), (1.064e-08, 0.1209, 0.04286), (0.02358, 0.1185, -0.04286), (0.02358, 0.1185, 0.04286), (0.04625, 0.1117, -0.04286), (0.04625, 0.1117, 0.04286), (0.06714, 0.1005, -0.04286), (0.06714, 0.1005, 0.04286), (0.08546, 0.08546, -0.04286), (0.08546, 0.08546, 0.04286), (0.1005, 0.06714, -0.04286), (0.1005, 0.06714, 0.04286), (0.1117, 0.04625, -0.04286), (0.1117, 0.04625, 0.04286), (0.1185, 0.02358, -0.04286), (0.1185, 0.02358, 0.04286), (0.1209, 1.638e-09, -0.04286), (0.1209, 1.638e-09, 0.04286), (0.1185, -0.02358, -0.04286), (0.1185, -0.02358, 0.04286), (0.1117, -0.04625, -0.04286), (0.1117, -0.04625, 0.04286), (0.1005, -0.06714, -0.04286), (0.1005, -0.06714, 0.04286), (0.08546, -0.08546, -0.04286), (0.08546, -0.08546, 0.04286), (0.06714, -0.1005, -0.04286), (0.06714, -0.1005, 0.04286), (0.04625, -0.1117, -0.04286), (0.04625, -0.1117, 0.04286), (0.02358, -0.1185, -0.04286), (0.02358, -0.1185, 0.04286), (1.064e-08, -0.1209, -0.04286), (1.064e-08, -0.1209, 0.04286), (-0.02358, -0.1185, -0.04286), (-0.02358, -0.1185, 0.04286), (-0.04625, -0.1117, -0.04286), (-0.04625, -0.1117, 0.04286), (-0.06714, -0.1005, -0.04286), (-0.06714, -0.1005, 0.04286), (-0.08546, -0.08546, -0.04286), (-0.08546, -0.08546, 0.04286), (-0.1005, -0.06714, -0.04286), (-0.1005, -0.06714, 0.04286), (-0.1117, -0.04625, -0.04286), (-0.1117, -0.04625, 0.04286), (-0.1185, -0.02358, -0.04286), (-0.1185, -0.02358, 0.04286), (-0.1209, 1.638e-09, -0.04286), (-0.1209, 1.638e-09, 0.04286), (-0.1185, 0.02358, -0.04286), (-0.1185, 0.02358, 0.04286), (-0.1117, 0.04625, -0.04286), (-0.1117, 0.04625, 0.04286), (-0.1005, 0.06714, -0.04286), (-0.1005, 0.06714, 0.04286), (-0.08546, 0.08546, -0.04286), (-0.08546, 0.08546, 0.04286), (-0.06714, 0.1005, -0.04286), (-0.06714, 0.1005, 0.04286), (-0.04625, 0.1117, -0.04286), (-0.04625, 0.1117, 0.04286), (-0.02358, 0.1185, -0.04286), (-0.02358, 0.1185, 0.04286)], [], [(0, 1, 3, 2), (2, 3, 5, 4), (4, 5, 7, 6), (6, 7, 9, 8), (8, 9, 11, 10), (10, 11, 13, 12), (12, 13, 15, 14), (14, 15, 17, 16), (16, 17, 19, 18), (18, 19, 21, 20), (20, 21, 23, 22), (22, 23, 25, 24), (24, 25, 27, 26), (26, 27, 29, 28), (28, 29, 31, 30), (30, 31, 33, 32), (32, 33, 35, 34), (34, 35, 37, 36), (36, 37, 39, 38), (38, 39, 41, 40), (40, 41, 43, 42), (42, 43, 45, 44), (44, 45, 47, 46), (46, 47, 49, 48), (48, 49, 51, 50), (50, 51, 53, 52), (52, 53, 55, 54), (54, 55, 57, 56), (56, 57, 59, 58), (58, 59, 61, 60), (3, 1, 63, 61, 59, 57, 55, 53, 51, 49, 47, 45, 43, 41, 39, 37, 35, 33, 31, 29, 27, 25, 23, 21, 19, 17, 15, 13, 11, 9, 7, 5), (60, 61, 63, 62), (62, 63, 1, 0), (0, 2, 4, 6, 8, 10, 12, 14, 16, 18, 20, 22, 24, 26, 28, 30, 32, 34, 36, 38, 40, 42, 44, 46, 48, 50, 52, 54, 56, 58, 60, 62)])
_uv = me_cylinder_008.uv_layers.new(name='UVMap')
_uv.uv.foreach_set('vector', [1.0, 0.5, 1.0, 1.0, 0.9688, 1.0, 0.9688, 0.5, 0.9688, 0.5, 0.9688, 1.0, 0.9375, 1.0, 0.9375, 0.5, 0.9375, 0.5, 0.9375, 1.0, 0.9062, 1.0, 0.9062, 0.5, 0.9062, 0.5, 0.9062, 1.0, 0.875, 1.0, 0.875, 0.5, 0.875, 0.5, 0.875, 1.0, 0.8438, 1.0, 0.8438, 0.5, 0.8438, 0.5, 0.8438, 1.0, 0.8125, 1.0, 0.8125, 0.5, 0.8125, 0.5, 0.8125, 1.0, 0.7812, 1.0, 0.7812, 0.5, 0.7812, 0.5, 0.7812, 1.0, 0.75, 1.0, 0.75, 0.5, 0.75, 0.5, 0.75, 1.0, 0.7188, 1.0, 0.7188, 0.5, 0.7188, 0.5, 0.7188, 1.0, 0.6875, 1.0, 0.6875, 0.5, 0.6875, 0.5, 0.6875, 1.0, 0.6562, 1.0, 0.6562, 0.5, 0.6562, 0.5, 0.6562, 1.0, 0.625, 1.0, 0.625, 0.5, 0.625, 0.5, 0.625, 1.0, 0.5938, 1.0, 0.5938, 0.5, 0.5938, 0.5, 0.5938, 1.0, 0.5625, 1.0, 0.5625, 0.5, 0.5625, 0.5, 0.5625, 1.0, 0.5312, 1.0, 0.5312, 0.5, 0.5312, 0.5, 0.5312, 1.0, 0.5, 1.0, 0.5, 0.5, 0.5, 0.5, 0.5, 1.0, 0.4688, 1.0, 0.4688, 0.5, 0.4688, 0.5, 0.4688, 1.0, 0.4375, 1.0, 0.4375, 0.5, 0.4375, 0.5, 0.4375, 1.0, 0.4062, 1.0, 0.4062, 0.5, 0.4062, 0.5, 0.4062, 1.0, 0.375, 1.0, 0.375, 0.5, 0.375, 0.5, 0.375, 1.0, 0.3438, 1.0, 0.3438, 0.5, 0.3438, 0.5, 0.3438, 1.0, 0.3125, 1.0, 0.3125, 0.5, 0.3125, 0.5, 0.3125, 1.0, 0.2812, 1.0, 0.2812, 0.5, 0.2812, 0.5, 0.2812, 1.0, 0.25, 1.0, 0.25, 0.5, 0.25, 0.5, 0.25, 1.0, 0.2188, 1.0, 0.2188, 0.5, 0.2188, 0.5, 0.2188, 1.0, 0.1875, 1.0, 0.1875, 0.5, 0.1875, 0.5, 0.1875, 1.0, 0.1562, 1.0, 0.1562, 0.5, 0.1562, 0.5, 0.1562, 1.0, 0.125, 1.0, 0.125, 0.5, 0.125, 0.5, 0.125, 1.0, 0.09375, 1.0, 0.09375, 0.5, 0.09375, 0.5, 0.09375, 1.0, 0.0625, 1.0, 0.0625, 0.5, 0.2968, 0.4854, 0.25, 0.49, 0.2032, 0.4854, 0.1582, 0.4717, 0.1167, 0.4496, 0.08029, 0.4197, 0.05045, 0.3833, 0.02827, 0.3418, 0.01461, 0.2968, 0.01, 0.25, 0.01461, 0.2032, 0.02827, 0.1582, 0.05045, 0.1167, 0.08029, 0.08029, 0.1167, 0.05045, 0.1582, 0.02827, 0.2032, 0.01461, 0.25, 0.01, 0.2968, 0.01461, 0.3418, 0.02827, 0.3833, 0.05045, 0.4197, 0.08029, 0.4496, 0.1167, 0.4717, 0.1582, 0.4854, 0.2032, 0.49, 0.25, 0.4854, 0.2968, 0.4717, 0.3418, 0.4496, 0.3833, 0.4197, 0.4197, 0.3833, 0.4496, 0.3418, 0.4717, 0.0625, 0.5, 0.0625, 1.0, 0.03125, 1.0, 0.03125, 0.5, 0.03125, 0.5, 0.03125, 1.0, 0.0, 1.0, 0.0, 0.5, 0.75, 0.49, 0.7968, 0.4854, 0.8418, 0.4717, 0.8833, 0.4496, 0.9197, 0.4197, 0.9496, 0.3833, 0.9717, 0.3418, 0.9854, 0.2968, 0.99, 0.25, 0.9854, 0.2032, 0.9717, 0.1582, 0.9496, 0.1167, 0.9197, 0.08029, 0.8833, 0.05045, 0.8418, 0.02827, 0.7968, 0.01461, 0.75, 0.01, 0.7032, 0.01461, 0.6582, 0.02827, 0.6167, 0.05045, 0.5803, 0.08029, 0.5504, 0.1167, 0.5283, 0.1582, 0.5146, 0.2032, 0.51, 0.25, 0.5146, 0.2968, 0.5283, 0.3418, 0.5504, 0.3833, 0.5803, 0.4197, 0.6167, 0.4496, 0.6582, 0.4717, 0.7032, 0.4854])
me_cylinder_008.materials.append(mat_metal)
me_cylinder_008.update()

# ---- objects
ob_cube = bpy.data.objects.new('Cube', me_cube)
ob_light = bpy.data.objects.new('Light', light_light)
ob_camera = bpy.data.objects.new('Camera', cam_camera)
ob_cylinder = bpy.data.objects.new('Cylinder', me_cylinder)
ob_cylinder_001 = bpy.data.objects.new('Cylinder.001', me_cylinder_001)
ob_cylinder_002 = bpy.data.objects.new('Cylinder.002', me_cylinder_002)
ob_cylinder_003 = bpy.data.objects.new('Cylinder.003', me_cylinder_003)
ob_cylinder_004 = bpy.data.objects.new('Cylinder.004', me_cylinder_004)
ob_cylinder_006 = bpy.data.objects.new('Cylinder.006', me_cylinder_006)
ob_cylinder_007 = bpy.data.objects.new('Cylinder.007', me_cylinder_007)
ob_cylinder_008 = bpy.data.objects.new('Cylinder.008', me_cylinder_008)

# ---- transforms, parenting, visibility, modifiers, constraints
ob_cube.location = (0.0, 0.0, 0.0)
ob_cube.lock_rotations_4d = False
ob_cube.empty_display_type = 'ARROWS'
ob_cube.lineart.crease_threshold = 0.0
ob_light.location = (4.076, 1.005, 5.904)
ob_light.rotation_euler = (0.6503, 0.05522, 1.866)
ob_light.lock_rotations_4d = False
ob_light.empty_display_type = 'ARROWS'
ob_light.color = (0.0, 0.0, 0.0, 0.0)
ob_light.lineart.crease_threshold = 0.0
ob_camera.location = (7.359, -6.926, 4.958)
ob_camera.rotation_euler = (1.109, 0.0, 0.8149)
ob_camera.lock_rotations_4d = False
ob_camera.empty_display_type = 'ARROWS'
ob_camera.color = (0.0, 0.0, 0.0, 0.0)
ob_camera.display_type = 'WIRE'
ob_camera.lineart.crease_threshold = 0.0
ob_cylinder.location = (-1.1, 0.83, 0.05)
ob_cylinder.rotation_euler = (1.571, 2.22e-16, 2.21e-16)
ob_cylinder_001.location = (-1.1, -0.83, 0.05)
ob_cylinder_001.rotation_euler = (1.571, 2.22e-16, 2.21e-16)
ob_cylinder_002.location = (-0.35, 0.83, 0.05)
ob_cylinder_002.rotation_euler = (1.571, 2.22e-16, 2.21e-16)
ob_cylinder_003.location = (0.4, 0.83, 0.05)
ob_cylinder_003.rotation_euler = (1.571, 2.22e-16, 2.21e-16)
ob_cylinder_004.location = (1.15, 0.83, 0.04283)
ob_cylinder_004.rotation_euler = (1.571, 2.22e-16, 2.21e-16)
ob_cylinder_006.location = (-0.35, -0.83, 0.05)
ob_cylinder_006.rotation_euler = (1.571, 2.22e-16, 2.21e-16)
ob_cylinder_007.location = (0.4, -0.83, 0.05)
ob_cylinder_007.rotation_euler = (1.571, 2.22e-16, 2.21e-16)
ob_cylinder_008.location = (1.15, -0.83, 0.05)
ob_cylinder_008.rotation_euler = (1.571, 2.22e-16, 2.21e-16)

# ---- collection membership
col_collection.objects.link(ob_cube)
col_collection.objects.link(ob_light)
col_collection.objects.link(ob_camera)
col_collection.objects.link(ob_cylinder)
col_collection.objects.link(ob_cylinder_001)
col_collection.objects.link(ob_cylinder_002)
col_collection.objects.link(ob_cylinder_003)
col_collection.objects.link(ob_cylinder_004)
col_collection.objects.link(ob_cylinder_006)
col_collection.objects.link(ob_cylinder_007)
col_collection.objects.link(ob_cylinder_008)

# ---- scene / render settings (as saved in the file)
scene.camera = ob_camera
scene.frame_start = 1; scene.frame_end = 250; scene.frame_set(1)
scene.render.engine = 'BLENDER_EEVEE_NEXT'
scene.cycles.sampling_pattern = 'TABULATED_SOBOL'
scene.view_settings.view_transform = 'Filmic'
bpy.context.view_layer.update()
